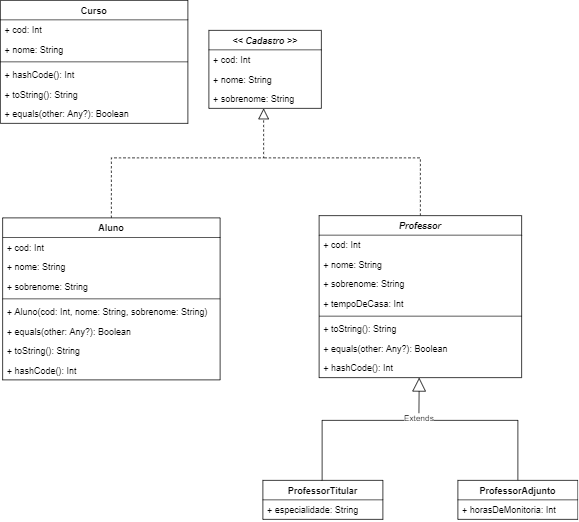

The diagram above was exported from draw.io. Its source (the exported page's mxGraphModel, read from the mxfile embedded in the PNG):
<mxGraphModel dx="780" dy="752" grid="1" gridSize="10" guides="1" tooltips="1" connect="1" arrows="1" fold="1" page="1" pageScale="1" pageWidth="850" pageHeight="1100" math="0" shadow="0">
  <root>
    <mxCell id="0" />
    <mxCell id="1" parent="0" />
    <mxCell id="F8iWWgwzyEJ7osIFXBfk-27" value="" style="endArrow=block;dashed=1;endFill=0;endSize=12;html=1;rounded=0;exitX=0.5;exitY=0;exitDx=0;exitDy=0;" parent="1" source="tQtaTMUUj-5v_QcByBv2-13" edge="1">
      <mxGeometry width="160" relative="1" as="geometry">
        <mxPoint x="173" y="540" as="sourcePoint" />
        <mxPoint x="371" y="394" as="targetPoint" />
        <Array as="points">
          <mxPoint x="168" y="460" />
          <mxPoint x="371" y="460" />
        </Array>
      </mxGeometry>
    </mxCell>
    <mxCell id="F8iWWgwzyEJ7osIFXBfk-29" value="" style="endArrow=none;dashed=1;endFill=0;endSize=12;html=1;exitX=0.5;exitY=0;exitDx=0;exitDy=0;rounded=0;" parent="1" source="tQtaTMUUj-5v_QcByBv2-22" edge="1">
      <mxGeometry width="160" relative="1" as="geometry">
        <mxPoint x="580" y="540" as="sourcePoint" />
        <mxPoint x="370" y="460" as="targetPoint" />
        <Array as="points">
          <mxPoint x="580" y="460" />
        </Array>
      </mxGeometry>
    </mxCell>
    <mxCell id="eLCit_Tlrnjl1SWueLYf-12" style="edgeStyle=orthogonalEdgeStyle;rounded=0;orthogonalLoop=1;jettySize=auto;html=1;endArrow=none;endFill=0;" parent="1" source="eLCit_Tlrnjl1SWueLYf-6" edge="1">
      <mxGeometry relative="1" as="geometry">
        <mxPoint x="570" y="810" as="targetPoint" />
        <Array as="points">
          <mxPoint x="710" y="810" />
        </Array>
      </mxGeometry>
    </mxCell>
    <mxCell id="eLCit_Tlrnjl1SWueLYf-6" value="ProfessorAdjunto" style="swimlane;fontStyle=1;align=center;verticalAlign=top;childLayout=stackLayout;horizontal=1;startSize=26;horizontalStack=0;resizeParent=1;resizeParentMax=0;resizeLast=0;collapsible=1;marginBottom=0;" parent="1" vertex="1">
      <mxGeometry x="630" y="890" width="160" height="52" as="geometry" />
    </mxCell>
    <mxCell id="eLCit_Tlrnjl1SWueLYf-8" value="+ horasDeMonitoria: Int" style="text;strokeColor=none;fillColor=none;align=left;verticalAlign=top;spacingLeft=4;spacingRight=4;overflow=hidden;rotatable=0;points=[[0,0.5],[1,0.5]];portConstraint=eastwest;" parent="eLCit_Tlrnjl1SWueLYf-6" vertex="1">
      <mxGeometry y="26" width="160" height="26" as="geometry" />
    </mxCell>
    <mxCell id="eLCit_Tlrnjl1SWueLYf-1" value="ProfessorTitular" style="swimlane;fontStyle=1;align=center;verticalAlign=top;childLayout=stackLayout;horizontal=1;startSize=26;horizontalStack=0;resizeParent=1;resizeParentMax=0;resizeLast=0;collapsible=1;marginBottom=0;" parent="1" vertex="1">
      <mxGeometry x="370" y="890" width="160" height="52" as="geometry" />
    </mxCell>
    <mxCell id="eLCit_Tlrnjl1SWueLYf-2" value="+ especialidade: String" style="text;strokeColor=none;fillColor=none;align=left;verticalAlign=top;spacingLeft=4;spacingRight=4;overflow=hidden;rotatable=0;points=[[0,0.5],[1,0.5]];portConstraint=eastwest;" parent="eLCit_Tlrnjl1SWueLYf-1" vertex="1">
      <mxGeometry y="26" width="160" height="26" as="geometry" />
    </mxCell>
    <mxCell id="eLCit_Tlrnjl1SWueLYf-10" value="Extends" style="endArrow=block;endSize=16;endFill=0;html=1;exitX=0.5;exitY=0;exitDx=0;exitDy=0;rounded=0;" parent="1" edge="1">
      <mxGeometry x="0.593" width="160" relative="1" as="geometry">
        <mxPoint x="449" y="890" as="sourcePoint" />
        <mxPoint x="578.4428571428571" y="753" as="targetPoint" />
        <Array as="points">
          <mxPoint x="449" y="810" />
          <mxPoint x="578" y="810" />
        </Array>
        <mxPoint as="offset" />
      </mxGeometry>
    </mxCell>
    <mxCell id="tQtaTMUUj-5v_QcByBv2-2" value="&lt;&lt; Cadastro &gt;&gt;" style="swimlane;fontStyle=3;align=center;verticalAlign=top;childLayout=stackLayout;horizontal=1;startSize=26;horizontalStack=0;resizeParent=1;resizeParentMax=0;resizeLast=0;collapsible=1;marginBottom=0;" parent="1" vertex="1">
      <mxGeometry x="298" y="290" width="150" height="104" as="geometry" />
    </mxCell>
    <mxCell id="tQtaTMUUj-5v_QcByBv2-3" value="+ cod: Int" style="text;strokeColor=none;fillColor=none;align=left;verticalAlign=top;spacingLeft=4;spacingRight=4;overflow=hidden;rotatable=0;points=[[0,0.5],[1,0.5]];portConstraint=eastwest;" parent="tQtaTMUUj-5v_QcByBv2-2" vertex="1">
      <mxGeometry y="26" width="150" height="26" as="geometry" />
    </mxCell>
    <mxCell id="tQtaTMUUj-5v_QcByBv2-4" value="+ nome: String" style="text;strokeColor=none;fillColor=none;align=left;verticalAlign=top;spacingLeft=4;spacingRight=4;overflow=hidden;rotatable=0;points=[[0,0.5],[1,0.5]];portConstraint=eastwest;" parent="tQtaTMUUj-5v_QcByBv2-2" vertex="1">
      <mxGeometry y="52" width="150" height="26" as="geometry" />
    </mxCell>
    <mxCell id="tQtaTMUUj-5v_QcByBv2-5" value="+ sobrenome: String" style="text;strokeColor=none;fillColor=none;align=left;verticalAlign=top;spacingLeft=4;spacingRight=4;overflow=hidden;rotatable=0;points=[[0,0.5],[1,0.5]];portConstraint=eastwest;" parent="tQtaTMUUj-5v_QcByBv2-2" vertex="1">
      <mxGeometry y="78" width="150" height="26" as="geometry" />
    </mxCell>
    <mxCell id="tQtaTMUUj-5v_QcByBv2-13" value="Aluno" style="swimlane;fontStyle=1;align=center;verticalAlign=top;childLayout=stackLayout;horizontal=1;startSize=26;horizontalStack=0;resizeParent=1;resizeParentMax=0;resizeLast=0;collapsible=1;marginBottom=0;" parent="1" vertex="1">
      <mxGeometry x="23" y="540" width="290" height="216" as="geometry" />
    </mxCell>
    <mxCell id="tQtaTMUUj-5v_QcByBv2-14" value="+ cod: Int" style="text;strokeColor=none;fillColor=none;align=left;verticalAlign=top;spacingLeft=4;spacingRight=4;overflow=hidden;rotatable=0;points=[[0,0.5],[1,0.5]];portConstraint=eastwest;" parent="tQtaTMUUj-5v_QcByBv2-13" vertex="1">
      <mxGeometry y="26" width="290" height="26" as="geometry" />
    </mxCell>
    <mxCell id="tQtaTMUUj-5v_QcByBv2-15" value="+ nome: String" style="text;strokeColor=none;fillColor=none;align=left;verticalAlign=top;spacingLeft=4;spacingRight=4;overflow=hidden;rotatable=0;points=[[0,0.5],[1,0.5]];portConstraint=eastwest;" parent="tQtaTMUUj-5v_QcByBv2-13" vertex="1">
      <mxGeometry y="52" width="290" height="26" as="geometry" />
    </mxCell>
    <mxCell id="tQtaTMUUj-5v_QcByBv2-16" value="+ sobrenome: String" style="text;strokeColor=none;fillColor=none;align=left;verticalAlign=top;spacingLeft=4;spacingRight=4;overflow=hidden;rotatable=0;points=[[0,0.5],[1,0.5]];portConstraint=eastwest;" parent="tQtaTMUUj-5v_QcByBv2-13" vertex="1">
      <mxGeometry y="78" width="290" height="26" as="geometry" />
    </mxCell>
    <mxCell id="tQtaTMUUj-5v_QcByBv2-17" value="" style="line;strokeWidth=1;fillColor=none;align=left;verticalAlign=middle;spacingTop=-1;spacingLeft=3;spacingRight=3;rotatable=0;labelPosition=right;points=[];portConstraint=eastwest;" parent="tQtaTMUUj-5v_QcByBv2-13" vertex="1">
      <mxGeometry y="104" width="290" height="8" as="geometry" />
    </mxCell>
    <mxCell id="tQtaTMUUj-5v_QcByBv2-18" value="+ Aluno(cod: Int, nome: String, sobrenome: String)" style="text;strokeColor=none;fillColor=none;align=left;verticalAlign=top;spacingLeft=4;spacingRight=4;overflow=hidden;rotatable=0;points=[[0,0.5],[1,0.5]];portConstraint=eastwest;" parent="tQtaTMUUj-5v_QcByBv2-13" vertex="1">
      <mxGeometry y="112" width="290" height="26" as="geometry" />
    </mxCell>
    <mxCell id="tQtaTMUUj-5v_QcByBv2-19" value="+ equals(other: Any?): Boolean" style="text;strokeColor=none;fillColor=none;align=left;verticalAlign=top;spacingLeft=4;spacingRight=4;overflow=hidden;rotatable=0;points=[[0,0.5],[1,0.5]];portConstraint=eastwest;" parent="tQtaTMUUj-5v_QcByBv2-13" vertex="1">
      <mxGeometry y="138" width="290" height="26" as="geometry" />
    </mxCell>
    <mxCell id="tQtaTMUUj-5v_QcByBv2-20" value="+ toString(): String" style="text;strokeColor=none;fillColor=none;align=left;verticalAlign=top;spacingLeft=4;spacingRight=4;overflow=hidden;rotatable=0;points=[[0,0.5],[1,0.5]];portConstraint=eastwest;" parent="tQtaTMUUj-5v_QcByBv2-13" vertex="1">
      <mxGeometry y="164" width="290" height="26" as="geometry" />
    </mxCell>
    <mxCell id="tQtaTMUUj-5v_QcByBv2-21" value="+ hashCode(): Int" style="text;strokeColor=none;fillColor=none;align=left;verticalAlign=top;spacingLeft=4;spacingRight=4;overflow=hidden;rotatable=0;points=[[0,0.5],[1,0.5]];portConstraint=eastwest;" parent="tQtaTMUUj-5v_QcByBv2-13" vertex="1">
      <mxGeometry y="190" width="290" height="26" as="geometry" />
    </mxCell>
    <mxCell id="tQtaTMUUj-5v_QcByBv2-22" value="Professor" style="swimlane;fontStyle=3;align=center;verticalAlign=top;childLayout=stackLayout;horizontal=1;startSize=26;horizontalStack=0;resizeParent=1;resizeParentMax=0;resizeLast=0;collapsible=1;marginBottom=0;" parent="1" vertex="1">
      <mxGeometry x="445" y="537" width="270" height="216" as="geometry" />
    </mxCell>
    <mxCell id="tQtaTMUUj-5v_QcByBv2-23" value="+ cod: Int" style="text;strokeColor=none;fillColor=none;align=left;verticalAlign=top;spacingLeft=4;spacingRight=4;overflow=hidden;rotatable=0;points=[[0,0.5],[1,0.5]];portConstraint=eastwest;" parent="tQtaTMUUj-5v_QcByBv2-22" vertex="1">
      <mxGeometry y="26" width="270" height="26" as="geometry" />
    </mxCell>
    <mxCell id="tQtaTMUUj-5v_QcByBv2-24" value="+ nome: String" style="text;strokeColor=none;fillColor=none;align=left;verticalAlign=top;spacingLeft=4;spacingRight=4;overflow=hidden;rotatable=0;points=[[0,0.5],[1,0.5]];portConstraint=eastwest;" parent="tQtaTMUUj-5v_QcByBv2-22" vertex="1">
      <mxGeometry y="52" width="270" height="26" as="geometry" />
    </mxCell>
    <mxCell id="tQtaTMUUj-5v_QcByBv2-25" value="+ sobrenome: String" style="text;strokeColor=none;fillColor=none;align=left;verticalAlign=top;spacingLeft=4;spacingRight=4;overflow=hidden;rotatable=0;points=[[0,0.5],[1,0.5]];portConstraint=eastwest;" parent="tQtaTMUUj-5v_QcByBv2-22" vertex="1">
      <mxGeometry y="78" width="270" height="26" as="geometry" />
    </mxCell>
    <mxCell id="tQtaTMUUj-5v_QcByBv2-26" value="+ tempoDeCasa: Int" style="text;strokeColor=none;fillColor=none;align=left;verticalAlign=top;spacingLeft=4;spacingRight=4;overflow=hidden;rotatable=0;points=[[0,0.5],[1,0.5]];portConstraint=eastwest;" parent="tQtaTMUUj-5v_QcByBv2-22" vertex="1">
      <mxGeometry y="104" width="270" height="26" as="geometry" />
    </mxCell>
    <mxCell id="tQtaTMUUj-5v_QcByBv2-27" value="" style="line;strokeWidth=1;fillColor=none;align=left;verticalAlign=middle;spacingTop=-1;spacingLeft=3;spacingRight=3;rotatable=0;labelPosition=right;points=[];portConstraint=eastwest;" parent="tQtaTMUUj-5v_QcByBv2-22" vertex="1">
      <mxGeometry y="130" width="270" height="8" as="geometry" />
    </mxCell>
    <mxCell id="tQtaTMUUj-5v_QcByBv2-28" value="+ toString(): String" style="text;strokeColor=none;fillColor=none;align=left;verticalAlign=top;spacingLeft=4;spacingRight=4;overflow=hidden;rotatable=0;points=[[0,0.5],[1,0.5]];portConstraint=eastwest;" parent="tQtaTMUUj-5v_QcByBv2-22" vertex="1">
      <mxGeometry y="138" width="270" height="26" as="geometry" />
    </mxCell>
    <mxCell id="tQtaTMUUj-5v_QcByBv2-29" value="+ equals(other: Any?): Boolean" style="text;strokeColor=none;fillColor=none;align=left;verticalAlign=top;spacingLeft=4;spacingRight=4;overflow=hidden;rotatable=0;points=[[0,0.5],[1,0.5]];portConstraint=eastwest;" parent="tQtaTMUUj-5v_QcByBv2-22" vertex="1">
      <mxGeometry y="164" width="270" height="26" as="geometry" />
    </mxCell>
    <mxCell id="tQtaTMUUj-5v_QcByBv2-30" value="+ hashCode(): Int" style="text;strokeColor=none;fillColor=none;align=left;verticalAlign=top;spacingLeft=4;spacingRight=4;overflow=hidden;rotatable=0;points=[[0,0.5],[1,0.5]];portConstraint=eastwest;" parent="tQtaTMUUj-5v_QcByBv2-22" vertex="1">
      <mxGeometry y="190" width="270" height="26" as="geometry" />
    </mxCell>
    <mxCell id="tQtaTMUUj-5v_QcByBv2-6" value="Curso" style="swimlane;fontStyle=1;align=center;verticalAlign=top;childLayout=stackLayout;horizontal=1;startSize=26;horizontalStack=0;resizeParent=1;resizeParentMax=0;resizeLast=0;collapsible=1;marginBottom=0;" parent="1" vertex="1">
      <mxGeometry x="20" y="250" width="250" height="164" as="geometry" />
    </mxCell>
    <mxCell id="tQtaTMUUj-5v_QcByBv2-7" value="+ cod: Int" style="text;strokeColor=none;fillColor=none;align=left;verticalAlign=top;spacingLeft=4;spacingRight=4;overflow=hidden;rotatable=0;points=[[0,0.5],[1,0.5]];portConstraint=eastwest;" parent="tQtaTMUUj-5v_QcByBv2-6" vertex="1">
      <mxGeometry y="26" width="250" height="26" as="geometry" />
    </mxCell>
    <mxCell id="tQtaTMUUj-5v_QcByBv2-8" value="+ nome: String" style="text;strokeColor=none;fillColor=none;align=left;verticalAlign=top;spacingLeft=4;spacingRight=4;overflow=hidden;rotatable=0;points=[[0,0.5],[1,0.5]];portConstraint=eastwest;" parent="tQtaTMUUj-5v_QcByBv2-6" vertex="1">
      <mxGeometry y="52" width="250" height="26" as="geometry" />
    </mxCell>
    <mxCell id="tQtaTMUUj-5v_QcByBv2-9" value="" style="line;strokeWidth=1;fillColor=none;align=left;verticalAlign=middle;spacingTop=-1;spacingLeft=3;spacingRight=3;rotatable=0;labelPosition=right;points=[];portConstraint=eastwest;" parent="tQtaTMUUj-5v_QcByBv2-6" vertex="1">
      <mxGeometry y="78" width="250" height="8" as="geometry" />
    </mxCell>
    <mxCell id="tQtaTMUUj-5v_QcByBv2-10" value="+ hashCode(): Int" style="text;strokeColor=none;fillColor=none;align=left;verticalAlign=top;spacingLeft=4;spacingRight=4;overflow=hidden;rotatable=0;points=[[0,0.5],[1,0.5]];portConstraint=eastwest;" parent="tQtaTMUUj-5v_QcByBv2-6" vertex="1">
      <mxGeometry y="86" width="250" height="26" as="geometry" />
    </mxCell>
    <mxCell id="tQtaTMUUj-5v_QcByBv2-11" value="+ toString(): String" style="text;strokeColor=none;fillColor=none;align=left;verticalAlign=top;spacingLeft=4;spacingRight=4;overflow=hidden;rotatable=0;points=[[0,0.5],[1,0.5]];portConstraint=eastwest;" parent="tQtaTMUUj-5v_QcByBv2-6" vertex="1">
      <mxGeometry y="112" width="250" height="26" as="geometry" />
    </mxCell>
    <mxCell id="tQtaTMUUj-5v_QcByBv2-12" value="+ equals(other: Any?): Boolean" style="text;strokeColor=none;fillColor=none;align=left;verticalAlign=top;spacingLeft=4;spacingRight=4;overflow=hidden;rotatable=0;points=[[0,0.5],[1,0.5]];portConstraint=eastwest;" parent="tQtaTMUUj-5v_QcByBv2-6" vertex="1">
      <mxGeometry y="138" width="250" height="26" as="geometry" />
    </mxCell>
  </root>
</mxGraphModel>